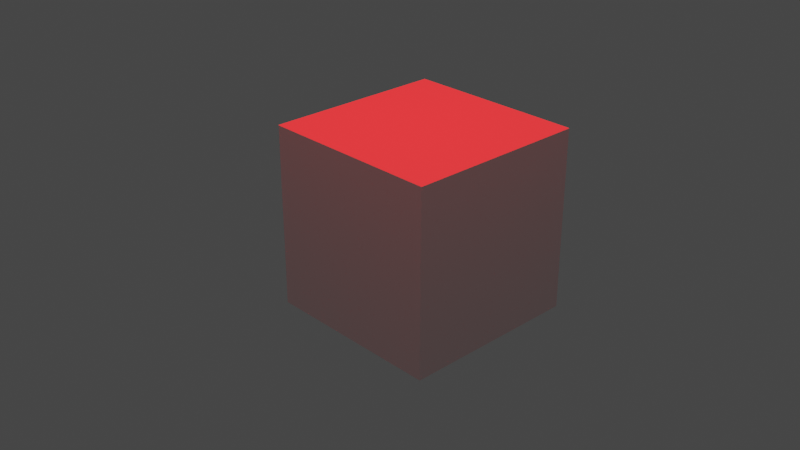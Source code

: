 # Source: redlylitcube.blend  (saved by Blender 3.6.13; exported with 4.5.12 LTS)
import bpy
from mathutils import Matrix  # noqa: F401  (used for matrix-valued properties, if any)

bpy.ops.wm.read_factory_settings(use_empty=True)
scene = bpy.context.scene
scene.name = 'Scene'

# ---- collections
col_collection = bpy.data.collections.new('Collection'); scene.collection.children.link(col_collection)

# ---- world
world_world = bpy.data.worlds.new('World'); scene.world = world_world
world_world.use_nodes = True; world_world.node_tree.nodes.clear()
_N = world_world.node_tree.nodes; _L = world_world.node_tree.links
n0 = _N.new('ShaderNodeOutputWorld'); n0.name = 'World Output'; n0.location = (300, 300)
n1 = _N.new('ShaderNodeBackground'); n1.name = 'Background'; n1.location = (10, 300)
n1.inputs[0].default_value = (0.05088, 0.05088, 0.05088, 1.0)
_L.new(n1.outputs[0], n0.inputs[0])
n0.is_active_output = True
world_world.color = (0.05088, 0.05088, 0.05088)
world_world.use_sun_shadow = False
world_world.sun_shadow_jitter_overblur = 0.0

# ---- cameras
cam_camera = bpy.data.cameras.new('Camera')
cam_camera.clip_end = 100.0
cam_camera.ortho_scale = 7.314

# ---- lights
light_area_001 = bpy.data.lights.new('Area.001', 'AREA')
light_area_001.color = (1.0, 0.0, 0.002711)
light_area_001.specular_factor = 0.5
light_area_001.diffuse_factor = 0.5
light_area_001.transmission_factor = 0.0
light_area_001.volume_factor = 0.5
light_area_001.use_shadow = False
light_area_001.energy = 785.4
light_area_001.shadow_maximum_resolution = 0.006
light_area_001.use_absolute_resolution = True
light_area_001.size = 4.219
light_area_001.size_y = 1.0

# ---- meshes
me_cube_001 = bpy.data.meshes.new('Cube.001')
me_cube_001.from_pydata([(-1.0, -1.0, -1.0), (-1.0, -1.0, 1.0), (-1.0, 1.0, -1.0), (-1.0, 1.0, 1.0), (1.0, -1.0, -1.0), (1.0, -1.0, 1.0), (1.0, 1.0, -1.0), (1.0, 1.0, 1.0)], [], [(0, 1, 3, 2), (2, 3, 7, 6), (6, 7, 5, 4), (4, 5, 1, 0), (2, 6, 4, 0), (7, 3, 1, 5)])
_uv = me_cube_001.uv_layers.new(name='UVMap')
_uv.uv.foreach_set('vector', [0.375, 0.0, 0.625, 0.0, 0.625, 0.25, 0.375, 0.25, 0.375, 0.25, 0.625, 0.25, 0.625, 0.5, 0.375, 0.5, 0.375, 0.5, 0.625, 0.5, 0.625, 0.75, 0.375, 0.75, 0.375, 0.75, 0.625, 0.75, 0.625, 1.0, 0.375, 1.0, 0.125, 0.5, 0.375, 0.5, 0.375, 0.75, 0.125, 0.75, 0.625, 0.5, 0.875, 0.5, 0.875, 0.75, 0.625, 0.75])
me_cube_001.update()
me_plane_002 = bpy.data.meshes.new('Plane.002')
me_plane_002.from_pydata([(-1.0, -1.0, 0.0), (1.0, -1.0, 0.0), (-1.0, 1.0, 0.0), (1.0, 1.0, 0.0)], [], [(0, 1, 3, 2)])
_uv = me_plane_002.uv_layers.new(name='UVMap')
_uv.uv.foreach_set('vector', [0.0, 0.0, 1.0, 0.0, 1.0, 1.0, 0.0, 1.0])
me_plane_002.update()

# ---- objects
ob_camera = bpy.data.objects.new('Camera', cam_camera)
ob_cube = bpy.data.objects.new('Cube', me_cube_001)
ob_area = bpy.data.objects.new('Area', light_area_001)
ob_plane = bpy.data.objects.new('Plane', me_plane_002)

# ---- transforms, parenting, visibility, modifiers, constraints
ob_camera.location = (7.359, -6.926, 4.958)
ob_camera.rotation_euler = (1.109, 0.0, 0.8149)
ob_camera.lock_rotations_4d = False
ob_camera.empty_display_type = 'ARROWS'
ob_camera.color = (0.0, 0.0, 0.0, 0.0)
ob_camera.display_type = 'WIRE'
ob_camera.lineart.crease_threshold = 0.0
ob_cube.location = (0.1582, 0.1742, -0.003841)
ob_area.location = (0.02167, 0.1388, 6.624)
ob_area.rotation_euler = (-0.003419, -0.001314, 4.912e-05)
ob_plane.location = (-0.1203, 0.1139, 6.743)
ob_plane.scale = (2.841, 2.841, 2.841)

# ---- collection membership
col_collection.objects.link(ob_camera)
col_collection.objects.link(ob_cube)
col_collection.objects.link(ob_area)
col_collection.objects.link(ob_plane)

# ---- scene / render settings (as saved in the file)
scene.camera = ob_camera
scene.frame_start = 1; scene.frame_end = 250; scene.frame_set(1)
scene.render.engine = 'BLENDER_EEVEE_NEXT'
scene.cycles.sampling_pattern = 'TABULATED_SOBOL'
scene.view_settings.view_transform = 'Filmic'
bpy.context.view_layer.update()
